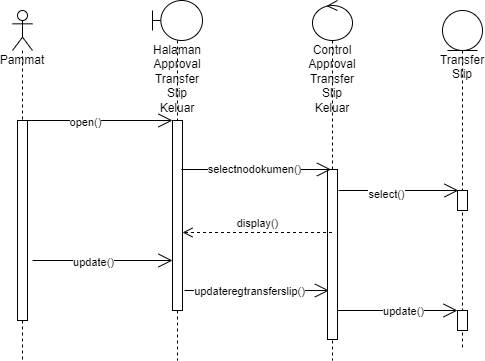

The diagram above was exported from draw.io. Its source (the exported page's mxGraphModel, read from the mxfile embedded in the PNG):
<mxGraphModel dx="868" dy="425" grid="1" gridSize="10" guides="1" tooltips="1" connect="1" arrows="1" fold="1" page="1" pageScale="1" pageWidth="850" pageHeight="1100" math="0" shadow="0">
  <root>
    <mxCell id="0" />
    <mxCell id="1" parent="0" />
    <mxCell id="9OE_82X2UbizwWMnrKPJ-1" value="Pammat" style="shape=umlLifeline;participant=umlActor;perimeter=lifelinePerimeter;whiteSpace=wrap;html=1;container=1;collapsible=0;recursiveResize=0;verticalAlign=top;spacingTop=36;outlineConnect=0;" parent="1" vertex="1">
      <mxGeometry x="140" y="210" width="20" height="350" as="geometry" />
    </mxCell>
    <mxCell id="9OE_82X2UbizwWMnrKPJ-5" value="" style="html=1;points=[];perimeter=orthogonalPerimeter;" parent="9OE_82X2UbizwWMnrKPJ-1" vertex="1">
      <mxGeometry x="5" y="110" width="10" height="200" as="geometry" />
    </mxCell>
    <mxCell id="9OE_82X2UbizwWMnrKPJ-2" value="Halaman Approval Transfer Slip Keluar" style="shape=umlLifeline;participant=umlBoundary;perimeter=lifelinePerimeter;whiteSpace=wrap;html=1;container=1;collapsible=0;recursiveResize=0;verticalAlign=top;spacingTop=36;outlineConnect=0;" parent="1" vertex="1">
      <mxGeometry x="280" y="200" width="50" height="360" as="geometry" />
    </mxCell>
    <mxCell id="9OE_82X2UbizwWMnrKPJ-6" value="" style="html=1;points=[];perimeter=orthogonalPerimeter;" parent="9OE_82X2UbizwWMnrKPJ-2" vertex="1">
      <mxGeometry x="20" y="120" width="10" height="190" as="geometry" />
    </mxCell>
    <mxCell id="9OE_82X2UbizwWMnrKPJ-3" value="Control Approval Transfer Slip Keluar" style="shape=umlLifeline;participant=umlControl;perimeter=lifelinePerimeter;whiteSpace=wrap;html=1;container=1;collapsible=0;recursiveResize=0;verticalAlign=top;spacingTop=36;outlineConnect=0;" parent="1" vertex="1">
      <mxGeometry x="440" y="200" width="40" height="360" as="geometry" />
    </mxCell>
    <mxCell id="9OE_82X2UbizwWMnrKPJ-9" value="" style="html=1;points=[];perimeter=orthogonalPerimeter;" parent="9OE_82X2UbizwWMnrKPJ-3" vertex="1">
      <mxGeometry x="15" y="169" width="10" height="170" as="geometry" />
    </mxCell>
    <mxCell id="9OE_82X2UbizwWMnrKPJ-4" value="Transfer Slip" style="shape=umlLifeline;participant=umlEntity;perimeter=lifelinePerimeter;whiteSpace=wrap;html=1;container=1;collapsible=0;recursiveResize=0;verticalAlign=top;spacingTop=36;outlineConnect=0;" parent="1" vertex="1">
      <mxGeometry x="570" y="210" width="40" height="340" as="geometry" />
    </mxCell>
    <mxCell id="9OE_82X2UbizwWMnrKPJ-44" value="" style="html=1;points=[];perimeter=orthogonalPerimeter;" parent="9OE_82X2UbizwWMnrKPJ-4" vertex="1">
      <mxGeometry x="15" y="300" width="10" height="20" as="geometry" />
    </mxCell>
    <mxCell id="fr4te9lVohy-jOq1yz7P-17" value="" style="html=1;points=[];perimeter=orthogonalPerimeter;" parent="9OE_82X2UbizwWMnrKPJ-4" vertex="1">
      <mxGeometry x="15" y="180" width="10" height="20" as="geometry" />
    </mxCell>
    <mxCell id="9OE_82X2UbizwWMnrKPJ-7" value="" style="endArrow=open;endFill=1;endSize=12;html=1;rounded=0;" parent="1" edge="1">
      <mxGeometry width="160" relative="1" as="geometry">
        <mxPoint x="150" y="320" as="sourcePoint" />
        <mxPoint x="300" y="320" as="targetPoint" />
      </mxGeometry>
    </mxCell>
    <mxCell id="9OE_82X2UbizwWMnrKPJ-8" value="open()" style="edgeLabel;html=1;align=center;verticalAlign=middle;resizable=0;points=[];" parent="9OE_82X2UbizwWMnrKPJ-7" vertex="1" connectable="0">
      <mxGeometry x="-0.1733" y="-1" relative="1" as="geometry">
        <mxPoint as="offset" />
      </mxGeometry>
    </mxCell>
    <mxCell id="9OE_82X2UbizwWMnrKPJ-56" value="" style="endArrow=open;endFill=1;endSize=12;html=1;rounded=0;" parent="1" edge="1">
      <mxGeometry width="160" relative="1" as="geometry">
        <mxPoint x="312" y="490" as="sourcePoint" />
        <mxPoint x="456.5" y="490" as="targetPoint" />
        <Array as="points">
          <mxPoint x="367" y="490" />
        </Array>
      </mxGeometry>
    </mxCell>
    <mxCell id="9OE_82X2UbizwWMnrKPJ-57" value="updateregtransferslip()" style="edgeLabel;html=1;align=center;verticalAlign=middle;resizable=0;points=[];" parent="9OE_82X2UbizwWMnrKPJ-56" vertex="1" connectable="0">
      <mxGeometry x="-0.3" y="1" relative="1" as="geometry">
        <mxPoint x="13" y="1" as="offset" />
      </mxGeometry>
    </mxCell>
    <mxCell id="9OE_82X2UbizwWMnrKPJ-53" value="" style="endArrow=open;endFill=1;endSize=12;html=1;rounded=0;" parent="1" edge="1">
      <mxGeometry width="160" relative="1" as="geometry">
        <mxPoint x="160" y="460" as="sourcePoint" />
        <mxPoint x="300" y="460" as="targetPoint" />
        <Array as="points" />
      </mxGeometry>
    </mxCell>
    <mxCell id="9OE_82X2UbizwWMnrKPJ-54" value="update()" style="edgeLabel;html=1;align=center;verticalAlign=middle;resizable=0;points=[];" parent="9OE_82X2UbizwWMnrKPJ-53" vertex="1" connectable="0">
      <mxGeometry x="-0.3429" y="-1" relative="1" as="geometry">
        <mxPoint x="14" as="offset" />
      </mxGeometry>
    </mxCell>
    <mxCell id="fr4te9lVohy-jOq1yz7P-13" value="" style="endArrow=open;endFill=1;endSize=12;html=1;rounded=0;" parent="1" edge="1">
      <mxGeometry width="160" relative="1" as="geometry">
        <mxPoint x="465" y="510" as="sourcePoint" />
        <mxPoint x="585" y="510" as="targetPoint" />
        <Array as="points" />
      </mxGeometry>
    </mxCell>
    <mxCell id="fr4te9lVohy-jOq1yz7P-14" value="update()" style="edgeLabel;html=1;align=center;verticalAlign=middle;resizable=0;points=[];" parent="fr4te9lVohy-jOq1yz7P-13" vertex="1" connectable="0">
      <mxGeometry x="-0.3429" y="-1" relative="1" as="geometry">
        <mxPoint x="26" y="-1" as="offset" />
      </mxGeometry>
    </mxCell>
    <mxCell id="fr4te9lVohy-jOq1yz7P-15" value="" style="endArrow=open;endFill=1;endSize=12;html=1;rounded=0;fontSize=11;" parent="1" edge="1">
      <mxGeometry width="160" relative="1" as="geometry">
        <mxPoint x="309" y="369" as="sourcePoint" />
        <mxPoint x="458.5" y="369" as="targetPoint" />
        <Array as="points">
          <mxPoint x="390" y="369" />
        </Array>
      </mxGeometry>
    </mxCell>
    <mxCell id="fr4te9lVohy-jOq1yz7P-16" value="selectnodokumen()" style="edgeLabel;html=1;align=center;verticalAlign=middle;resizable=0;points=[];fontSize=11;" parent="fr4te9lVohy-jOq1yz7P-15" vertex="1" connectable="0">
      <mxGeometry x="-0.2" relative="1" as="geometry">
        <mxPoint x="12" y="-1" as="offset" />
      </mxGeometry>
    </mxCell>
    <mxCell id="fr4te9lVohy-jOq1yz7P-18" value="" style="endArrow=open;endFill=1;endSize=12;html=1;rounded=0;fontSize=11;" parent="1" edge="1">
      <mxGeometry width="160" relative="1" as="geometry">
        <mxPoint x="466" y="390" as="sourcePoint" />
        <mxPoint x="586" y="390" as="targetPoint" />
      </mxGeometry>
    </mxCell>
    <mxCell id="fr4te9lVohy-jOq1yz7P-19" value="select()" style="edgeLabel;html=1;align=center;verticalAlign=middle;resizable=0;points=[];fontSize=11;" parent="fr4te9lVohy-jOq1yz7P-18" vertex="1" connectable="0">
      <mxGeometry x="-0.2167" y="-3" relative="1" as="geometry">
        <mxPoint as="offset" />
      </mxGeometry>
    </mxCell>
    <mxCell id="fr4te9lVohy-jOq1yz7P-20" value="display()" style="html=1;verticalAlign=bottom;endArrow=open;dashed=1;endSize=8;rounded=0;fontSize=11;" parent="1" edge="1">
      <mxGeometry relative="1" as="geometry">
        <mxPoint x="459.5" y="432" as="sourcePoint" />
        <mxPoint x="310" y="432" as="targetPoint" />
      </mxGeometry>
    </mxCell>
  </root>
</mxGraphModel>